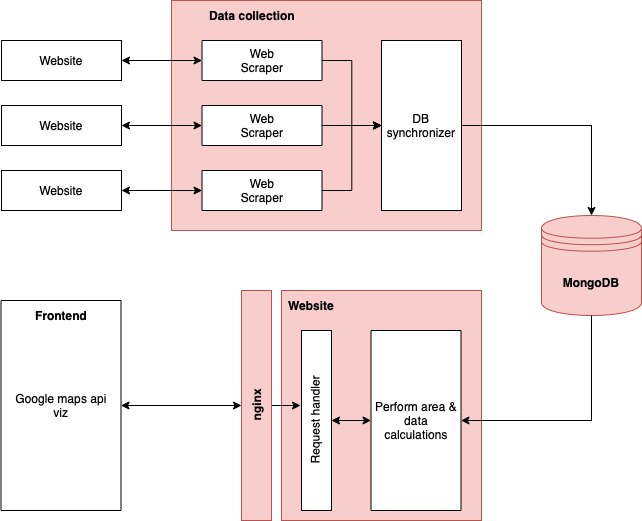

The diagram above was exported from draw.io. Its source (the exported page's mxGraphModel, read from the mxfile embedded in the PNG):
<mxGraphModel dx="944" dy="558" grid="1" gridSize="10" guides="1" tooltips="1" connect="1" arrows="1" fold="1" page="1" pageScale="1" pageWidth="827" pageHeight="1169" math="0" shadow="0">
  <root>
    <mxCell id="0" />
    <mxCell id="1" parent="0" />
    <mxCell id="oiisy-mE5nuCvaiMkcha-14" value="" style="rounded=0;whiteSpace=wrap;html=1;fillColor=#f8cecc;strokeColor=#b85450;" parent="1" vertex="1">
      <mxGeometry x="330" y="320" width="310" height="230" as="geometry" />
    </mxCell>
    <mxCell id="oiisy-mE5nuCvaiMkcha-2" value="&lt;b&gt;MongoDB&lt;/b&gt;" style="shape=datastore;whiteSpace=wrap;html=1;fillColor=#f8cecc;strokeColor=#b85450;" parent="1" vertex="1">
      <mxGeometry x="700" y="535" width="100" height="100" as="geometry" />
    </mxCell>
    <mxCell id="oiisy-mE5nuCvaiMkcha-15" value="&lt;b&gt;Data collection&lt;/b&gt;" style="text;html=1;strokeColor=none;fillColor=none;align=center;verticalAlign=middle;whiteSpace=wrap;rounded=0;" parent="1" vertex="1">
      <mxGeometry x="360.5" y="320" width="99.5" height="30" as="geometry" />
    </mxCell>
    <mxCell id="iCZWEg8mh1jSJ_RY8q1m-21" style="edgeStyle=orthogonalEdgeStyle;rounded=0;orthogonalLoop=1;jettySize=auto;html=1;exitX=1;exitY=0.5;exitDx=0;exitDy=0;entryX=0.5;entryY=0;entryDx=0;entryDy=0;startArrow=none;startFill=0;" parent="1" source="oiisy-mE5nuCvaiMkcha-19" target="oiisy-mE5nuCvaiMkcha-2" edge="1">
      <mxGeometry relative="1" as="geometry" />
    </mxCell>
    <mxCell id="oiisy-mE5nuCvaiMkcha-19" value="DB synchronizer" style="rounded=0;whiteSpace=wrap;html=1;" parent="1" vertex="1">
      <mxGeometry x="540" y="360" width="80" height="170" as="geometry" />
    </mxCell>
    <mxCell id="h6V1y1gtnNIUGB5mWqoQ-3" value="" style="rounded=0;whiteSpace=wrap;html=1;fillColor=#f8cecc;strokeColor=#b85450;" parent="1" vertex="1">
      <mxGeometry x="440" y="610" width="200" height="230" as="geometry" />
    </mxCell>
    <mxCell id="h6V1y1gtnNIUGB5mWqoQ-5" value="" style="rounded=0;whiteSpace=wrap;html=1;" parent="1" vertex="1">
      <mxGeometry x="460" y="650" width="30" height="180" as="geometry" />
    </mxCell>
    <mxCell id="h6V1y1gtnNIUGB5mWqoQ-6" value="Website" style="text;html=1;strokeColor=none;fillColor=none;align=center;verticalAlign=middle;whiteSpace=wrap;rounded=0;fontStyle=1" parent="1" vertex="1">
      <mxGeometry x="440" y="610" width="60" height="30" as="geometry" />
    </mxCell>
    <mxCell id="R7PUa5WKDevrpjeb3a0K-1" style="edgeStyle=orthogonalEdgeStyle;rounded=0;orthogonalLoop=1;jettySize=auto;html=1;exitX=0;exitY=0.5;exitDx=0;exitDy=0;entryX=0.593;entryY=0.017;entryDx=0;entryDy=0;entryPerimeter=0;" edge="1" parent="1" source="h6V1y1gtnNIUGB5mWqoQ-12" target="iCZWEg8mh1jSJ_RY8q1m-22">
      <mxGeometry relative="1" as="geometry" />
    </mxCell>
    <mxCell id="h6V1y1gtnNIUGB5mWqoQ-12" value="" style="rounded=0;whiteSpace=wrap;html=1;direction=west;fillColor=#f8cecc;strokeColor=#b85450;" parent="1" vertex="1">
      <mxGeometry x="400" y="610" width="30" height="230" as="geometry" />
    </mxCell>
    <mxCell id="h6V1y1gtnNIUGB5mWqoQ-13" value="nginx" style="text;html=1;strokeColor=none;fillColor=none;align=center;verticalAlign=middle;whiteSpace=wrap;rounded=0;direction=east;rotation=270;fontStyle=1" parent="1" vertex="1">
      <mxGeometry x="302.5" y="718.75" width="225" height="12.5" as="geometry" />
    </mxCell>
    <mxCell id="h6V1y1gtnNIUGB5mWqoQ-19" style="edgeStyle=orthogonalEdgeStyle;rounded=0;orthogonalLoop=1;jettySize=auto;html=1;exitX=1;exitY=0.5;exitDx=0;exitDy=0;entryX=1;entryY=0.5;entryDx=0;entryDy=0;startArrow=classic;startFill=1;" parent="1" source="h6V1y1gtnNIUGB5mWqoQ-15" target="h6V1y1gtnNIUGB5mWqoQ-12" edge="1">
      <mxGeometry relative="1" as="geometry" />
    </mxCell>
    <mxCell id="h6V1y1gtnNIUGB5mWqoQ-15" value="Google maps api&lt;br&gt;viz" style="rounded=0;whiteSpace=wrap;html=1;" parent="1" vertex="1">
      <mxGeometry x="159.5" y="620" width="120" height="210" as="geometry" />
    </mxCell>
    <mxCell id="h6V1y1gtnNIUGB5mWqoQ-16" value="Frontend" style="text;html=1;strokeColor=none;fillColor=none;align=center;verticalAlign=middle;whiteSpace=wrap;rounded=0;fontStyle=1" parent="1" vertex="1">
      <mxGeometry x="189.5" y="620" width="60" height="30" as="geometry" />
    </mxCell>
    <mxCell id="h6V1y1gtnNIUGB5mWqoQ-21" style="edgeStyle=orthogonalEdgeStyle;rounded=0;orthogonalLoop=1;jettySize=auto;html=1;exitX=0.5;exitY=1;exitDx=0;exitDy=0;entryX=0;entryY=0.5;entryDx=0;entryDy=0;startArrow=classic;startFill=1;" parent="1" target="h6V1y1gtnNIUGB5mWqoQ-20" edge="1">
      <mxGeometry relative="1" as="geometry">
        <mxPoint x="490" y="740" as="sourcePoint" />
      </mxGeometry>
    </mxCell>
    <mxCell id="h6V1y1gtnNIUGB5mWqoQ-20" value="Perform area &amp;amp; data calculations" style="rounded=0;whiteSpace=wrap;html=1;" parent="1" vertex="1">
      <mxGeometry x="529.5" y="650" width="90" height="180" as="geometry" />
    </mxCell>
    <mxCell id="iCZWEg8mh1jSJ_RY8q1m-14" style="edgeStyle=orthogonalEdgeStyle;rounded=0;orthogonalLoop=1;jettySize=auto;html=1;exitX=0;exitY=0.5;exitDx=0;exitDy=0;entryX=1;entryY=0.5;entryDx=0;entryDy=0;startArrow=classic;startFill=1;" parent="1" source="iCZWEg8mh1jSJ_RY8q1m-2" target="iCZWEg8mh1jSJ_RY8q1m-10" edge="1">
      <mxGeometry relative="1" as="geometry" />
    </mxCell>
    <mxCell id="iCZWEg8mh1jSJ_RY8q1m-16" style="edgeStyle=orthogonalEdgeStyle;rounded=0;orthogonalLoop=1;jettySize=auto;html=1;exitX=1;exitY=0.5;exitDx=0;exitDy=0;startArrow=none;startFill=0;" parent="1" source="iCZWEg8mh1jSJ_RY8q1m-2" target="oiisy-mE5nuCvaiMkcha-19" edge="1">
      <mxGeometry relative="1" as="geometry" />
    </mxCell>
    <mxCell id="iCZWEg8mh1jSJ_RY8q1m-2" value="Web&lt;br&gt;Scraper" style="rounded=0;whiteSpace=wrap;html=1;" parent="1" vertex="1">
      <mxGeometry x="360.5" y="490" width="120" height="40" as="geometry" />
    </mxCell>
    <mxCell id="iCZWEg8mh1jSJ_RY8q1m-12" style="edgeStyle=orthogonalEdgeStyle;rounded=0;orthogonalLoop=1;jettySize=auto;html=1;exitX=0;exitY=0.5;exitDx=0;exitDy=0;entryX=1;entryY=0.5;entryDx=0;entryDy=0;startArrow=classic;startFill=1;" parent="1" source="iCZWEg8mh1jSJ_RY8q1m-3" target="iCZWEg8mh1jSJ_RY8q1m-6" edge="1">
      <mxGeometry relative="1" as="geometry" />
    </mxCell>
    <mxCell id="iCZWEg8mh1jSJ_RY8q1m-20" style="edgeStyle=orthogonalEdgeStyle;rounded=0;orthogonalLoop=1;jettySize=auto;html=1;exitX=1;exitY=0.5;exitDx=0;exitDy=0;startArrow=none;startFill=0;entryX=0;entryY=0.5;entryDx=0;entryDy=0;" parent="1" source="iCZWEg8mh1jSJ_RY8q1m-3" target="oiisy-mE5nuCvaiMkcha-19" edge="1">
      <mxGeometry relative="1" as="geometry">
        <mxPoint x="540" y="450" as="targetPoint" />
        <Array as="points" />
      </mxGeometry>
    </mxCell>
    <mxCell id="iCZWEg8mh1jSJ_RY8q1m-3" value="Web&lt;br&gt;Scraper" style="rounded=0;whiteSpace=wrap;html=1;" parent="1" vertex="1">
      <mxGeometry x="360.5" y="360" width="120" height="40" as="geometry" />
    </mxCell>
    <mxCell id="iCZWEg8mh1jSJ_RY8q1m-13" style="edgeStyle=orthogonalEdgeStyle;rounded=0;orthogonalLoop=1;jettySize=auto;html=1;exitX=0;exitY=0.5;exitDx=0;exitDy=0;entryX=1;entryY=0.5;entryDx=0;entryDy=0;startArrow=classic;startFill=1;" parent="1" source="iCZWEg8mh1jSJ_RY8q1m-4" target="iCZWEg8mh1jSJ_RY8q1m-9" edge="1">
      <mxGeometry relative="1" as="geometry" />
    </mxCell>
    <mxCell id="iCZWEg8mh1jSJ_RY8q1m-19" style="edgeStyle=orthogonalEdgeStyle;rounded=0;orthogonalLoop=1;jettySize=auto;html=1;exitX=1;exitY=0.5;exitDx=0;exitDy=0;entryX=0;entryY=0.5;entryDx=0;entryDy=0;startArrow=none;startFill=0;" parent="1" source="iCZWEg8mh1jSJ_RY8q1m-4" target="oiisy-mE5nuCvaiMkcha-19" edge="1">
      <mxGeometry relative="1" as="geometry" />
    </mxCell>
    <mxCell id="iCZWEg8mh1jSJ_RY8q1m-4" value="Web&lt;br&gt;Scraper" style="rounded=0;whiteSpace=wrap;html=1;" parent="1" vertex="1">
      <mxGeometry x="360.5" y="425" width="120" height="40" as="geometry" />
    </mxCell>
    <mxCell id="iCZWEg8mh1jSJ_RY8q1m-6" value="Website" style="rounded=0;whiteSpace=wrap;html=1;" parent="1" vertex="1">
      <mxGeometry x="160" y="360" width="120" height="40" as="geometry" />
    </mxCell>
    <mxCell id="iCZWEg8mh1jSJ_RY8q1m-9" value="Website" style="rounded=0;whiteSpace=wrap;html=1;" parent="1" vertex="1">
      <mxGeometry x="160" y="425" width="120" height="40" as="geometry" />
    </mxCell>
    <mxCell id="iCZWEg8mh1jSJ_RY8q1m-10" value="Website" style="rounded=0;whiteSpace=wrap;html=1;" parent="1" vertex="1">
      <mxGeometry x="160" y="490" width="120" height="40" as="geometry" />
    </mxCell>
    <mxCell id="iCZWEg8mh1jSJ_RY8q1m-22" value="Request handler" style="text;html=1;strokeColor=none;fillColor=none;align=center;verticalAlign=middle;whiteSpace=wrap;rounded=0;rotation=270;" parent="1" vertex="1">
      <mxGeometry x="387.5" y="725" width="172" height="30" as="geometry" />
    </mxCell>
    <mxCell id="iCZWEg8mh1jSJ_RY8q1m-23" style="edgeStyle=orthogonalEdgeStyle;rounded=0;orthogonalLoop=1;jettySize=auto;html=1;exitX=0.5;exitY=1;exitDx=0;exitDy=0;entryX=1;entryY=0.5;entryDx=0;entryDy=0;startArrow=none;startFill=0;" parent="1" source="oiisy-mE5nuCvaiMkcha-2" target="h6V1y1gtnNIUGB5mWqoQ-20" edge="1">
      <mxGeometry relative="1" as="geometry" />
    </mxCell>
  </root>
</mxGraphModel>